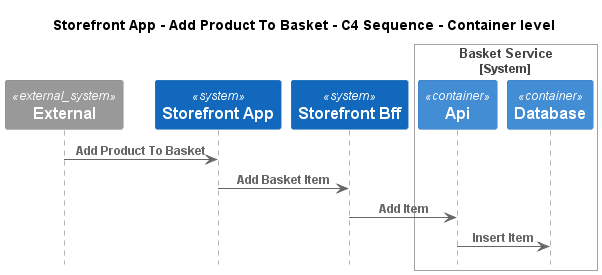

The diagram above was rendered by PlantUML. Its source (embedded in the PNG):
@startuml
!pragma layout smetana
!include ..\..\..\..\.c4s\C4_Sequence.puml

title Storefront App - Add Product To Basket - C4 Sequence - Container level

System_Ext(C4InterFlow.SoftwareSystems.ExternalSystem, "External", "")
System(ECommercePlatform.SoftwareSystems.StorefrontApp, "Storefront App", "")
System(ECommercePlatform.SoftwareSystems.StorefrontBff, "Storefront Bff", "")

System_Boundary(ECommercePlatform.SoftwareSystems.BasketService, "Basket Service")
    Container(ECommercePlatform.SoftwareSystems.BasketService.Containers.Api, "Api", "", "")
    Container(ECommercePlatform.SoftwareSystems.BasketService.Containers.Database, "Database", "", "")
Boundary_End()

Rel(C4InterFlow.SoftwareSystems.ExternalSystem, ECommercePlatform.SoftwareSystems.StorefrontApp, "Add Product To Basket")
Rel(ECommercePlatform.SoftwareSystems.StorefrontApp, ECommercePlatform.SoftwareSystems.StorefrontBff, "Add Basket Item")
Rel(ECommercePlatform.SoftwareSystems.StorefrontBff, ECommercePlatform.SoftwareSystems.BasketService.Containers.Api, "Add Item")
Rel(ECommercePlatform.SoftwareSystems.BasketService.Containers.Api, ECommercePlatform.SoftwareSystems.BasketService.Containers.Database, "Insert Item")


@enduml